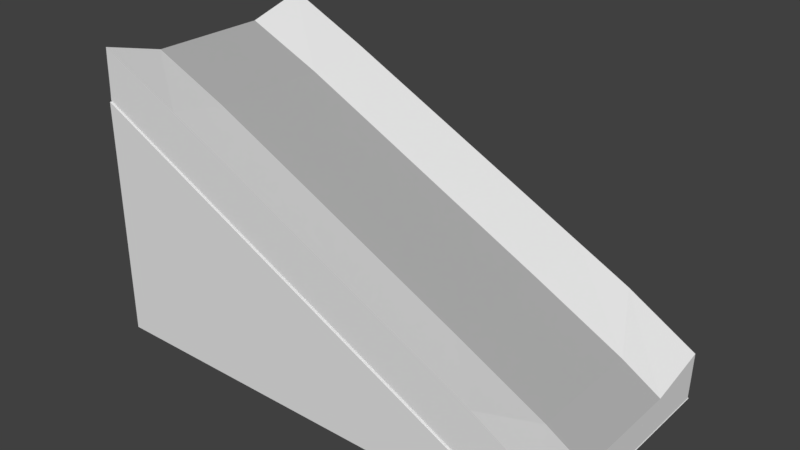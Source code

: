 # Source: ramp.blend  (saved by Blender 2.79.0; exported with 4.5.12 LTS)
import bpy
from mathutils import Matrix  # noqa: F401  (used for matrix-valued properties, if any)

bpy.ops.wm.read_factory_settings(use_empty=True)
scene = bpy.context.scene
scene.name = 'Scene'

# ---- collections
col_collection_1 = bpy.data.collections.new('Collection 1'); scene.collection.children.link(col_collection_1)

# ---- materials (node trees are filled in below, after node groups)
mat_material = bpy.data.materials.new('Material')
mat_material.alpha_threshold = 0.0
mat_material.use_transparent_shadow = False
mat_material.roughness = 0.5
mat_material.line_color = (0.0, 0.0, 0.0, 1.0)
mat_material_001 = bpy.data.materials.new('Material.001')
mat_material_001.alpha_threshold = 0.0
mat_material_001.use_transparent_shadow = False
mat_material_001.diffuse_color = (0.448, 0.448, 0.448, 1.0)
mat_material_001.roughness = 0.5

# ---- material node trees

# ---- world
world_world = bpy.data.worlds.new('World'); scene.world = world_world
world_world.color = (0.05088, 0.05088, 0.05088)
world_world.use_sun_shadow = False
world_world.sun_shadow_jitter_overblur = 0.0
world_world.cycles.sampling_method = 'MANUAL'

# ---- meshes
me_cube_002 = bpy.data.meshes.new('Cube.002')
me_cube_002.from_pydata([(-0.5, -0.2532, 0.000585), (-0.5, -0.2532, 0.5006), (-0.5, 0.2532, 0.000585), (-0.5, 0.2532, 0.5006), (0.5, -0.2532, 0.000585), (0.5, 0.2532, 0.000585)], [], [(0, 1, 3, 2), (2, 3, 5), (4, 1, 0), (2, 5, 4, 0), (5, 3, 1, 4)])
me_cube_002.use_remesh_preserve_volume = False
me_cube_002.use_remesh_preserve_attributes = False
me_cube_002.use_mirror_vertex_groups = False
me_cube_002.update()
me_cube = bpy.data.meshes.new('Cube')
me_cube.from_pydata([(-0.4999, 8.142e-05, 0.5029), (-0.498, 8.142e-05, 0.5718), (0.5006, 8.148e-05, 0.0711), (0.4993, 8.149e-05, 0.002291), (-0.02611, 8.146e-05, 0.2676), (0.5, 8.149e-05, 0.04702), (0.005175, 8.145e-05, 0.3302), (-0.4972, 8.142e-05, 0.5476), (-0.4999, -0.2499, 0.5029), (-0.4958, 0.2501, 0.6081), (0.5019, 0.2501, 0.103), (0.4993, 0.2501, 0.002291), (-0.4999, 0.2501, 0.5029), (-0.4958, -0.2499, 0.6081), (0.5019, -0.2499, 0.103), (0.4993, -0.2499, 0.002291), (-0.2498, 8.144e-05, 0.3793), (0.1975, 8.147e-05, 0.1559), (-0.02611, 0.2501, 0.2676), (-0.02611, -0.2499, 0.2676), (0.4993, 8.149e-05, 0.02465), (0.5, 0.2501, 0.04702), (0.5, -0.2499, 0.04702), (0.2288, 8.147e-05, 0.2185), (-0.2185, 8.143e-05, 0.442), (0.01858, 0.2501, 0.3571), (0.01858, -0.2499, 0.3571), (-0.4979, 8.142e-05, 0.5253), (-0.4972, 0.2501, 0.5476), (-0.4972, -0.2499, 0.5476), (-0.4979, -0.2499, 0.5253), (-0.4979, 0.2501, 0.5253), (-0.4972, 0.2501, 0.5762), (-0.2051, -0.2499, 0.4688), (-0.2051, 0.2501, 0.4688), (0.2422, 0.2501, 0.2453), (0.5, -0.2499, 0.07697), (0.5, 0.2501, 0.07697), (0.4993, 0.2501, 0.02465), (0.1975, -0.2499, 0.1559), (0.1975, 0.2501, 0.1559), (-0.2498, 0.2501, 0.3793), (-0.2498, -0.2499, 0.3793), (0.4993, -0.2499, 0.02465), (0.2422, -0.2499, 0.2453), (-0.4972, -0.2499, 0.5762), (-0.498, -0.1249, 0.5718), (0.5006, -0.1249, 0.0711), (0.4188, 8.147e-05, 0.1208), (-0.1066, 8.144e-05, 0.3861), (0.005175, -0.1249, 0.3302), (-0.498, 0.1251, 0.5718), (0.5006, 0.1251, 0.0711), (0.117, 8.146e-05, 0.2744), (-0.3303, 8.142e-05, 0.4978), (0.005175, 0.1251, 0.3302), (-0.09324, -0.2499, 0.4129), (-0.3169, -0.2499, 0.5247), (-0.2185, -0.1249, 0.442), (-0.09324, 0.2501, 0.4129), (-0.3169, 0.2501, 0.5247), (-0.2185, 0.1251, 0.442), (0.354, 0.2501, 0.1895), (0.1304, 0.2501, 0.3012), (0.2288, 0.1251, 0.2185), (0.354, -0.2499, 0.1895), (0.1304, -0.2499, 0.3012), (0.2288, -0.1249, 0.2185), (0.117, -0.1249, 0.2744), (0.4188, -0.1249, 0.1208), (0.117, 0.1251, 0.2744), (-0.3303, 0.1251, 0.4978), (-0.3303, -0.1249, 0.4978), (-0.1066, -0.1249, 0.3861), (-0.1066, 0.1251, 0.3861), (0.4188, 0.1251, 0.1208)], [(20, 3), (27, 7), (5, 20), (0, 27)], [(41, 16, 0, 12), (40, 17, 4, 18), (75, 48, 2, 52), (74, 49, 6, 55), (67, 44, 65, 69), (23, 67, 69, 48), (50, 26, 66, 68), (48, 69, 47, 2), (2, 47, 14, 15, 3), (63, 70, 64, 35), (73, 56, 26, 50), (72, 57, 33, 58), (71, 54, 24, 61), (70, 53, 23, 64), (17, 39, 19, 4), (3, 15, 39, 17), (11, 3, 17, 40), (18, 4, 16, 41), (31, 28, 32, 9, 60, 34, 41, 12), (30, 8, 42, 33, 57, 13, 45, 29), (34, 59, 25, 63, 35, 40, 18, 41), (35, 62, 10, 37, 21, 38, 11, 40), (16, 42, 8, 0), (4, 19, 42, 16), (36, 14, 65, 44, 39, 15, 43, 22), (69, 65, 14, 47), (68, 66, 44, 67), (53, 68, 67, 23), (6, 50, 68, 53), (33, 42, 19, 39, 44, 66, 26, 56), (25, 55, 70, 63), (55, 6, 53, 70), (60, 71, 61, 34), (9, 51, 71, 60), (51, 1, 54, 71), (54, 72, 58, 24), (1, 46, 72, 54), (46, 13, 57, 72), (49, 73, 50, 6), (24, 58, 73, 49), (58, 33, 56, 73), (59, 74, 55, 25), (34, 61, 74, 59), (61, 24, 49, 74), (62, 75, 52, 10), (35, 64, 75, 62), (64, 23, 48, 75), (10, 52, 2, 3, 11), (12, 0, 1, 51, 9), (46, 1, 0, 8, 13)])
me_cube.polygons.foreach_set('material_index', [0, 0, 1, 1, 0, 1, 0, 1, 0, 0, 0, 0, 1, 1, 0, 0, 0, 0, 0, 0, 0, 0, 0, 0, 0, 0, 0, 1, 1, 0, 0, 1, 0, 0, 1, 1, 1, 0, 1, 1, 0, 0, 0, 1, 0, 0, 1, 0, 0, 0])
me_cube.materials.append(mat_material)
me_cube.materials.append(mat_material_001)
me_cube.use_remesh_preserve_volume = False
me_cube.use_remesh_preserve_attributes = False
me_cube.use_mirror_vertex_groups = False
me_cube.update()

# ---- objects
ob_cube = bpy.data.objects.new('Cube', me_cube_002)
ob_cube_001 = bpy.data.objects.new('Cube.001', me_cube)

# ---- transforms, parenting, visibility, modifiers, constraints
ob_cube.location = (0.0, 0.0, 0.0)
ob_cube.lineart.crease_threshold = 0.0
ob_cube_001.location = (0.0, 0.0, 0.0)
ob_cube_001.lock_rotations_4d = False
ob_cube_001.empty_display_type = 'ARROWS'
ob_cube_001.lineart.crease_threshold = 0.0

# ---- collection membership
col_collection_1.objects.link(ob_cube)
col_collection_1.objects.link(ob_cube_001)

# ---- scene / render settings (as saved in the file)
scene.frame_start = 1; scene.frame_end = 250; scene.frame_set(1)
scene.render.engine = 'BLENDER_EEVEE_NEXT'
scene.render.resolution_percentage = 50
scene.render.dither_intensity = 0.0
scene.cycles.use_denoising = False
scene.cycles.samples = 128
scene.cycles.sampling_pattern = 'TABULATED_SOBOL'
scene.cycles.light_sampling_threshold = 0.0
scene.cycles.use_adaptive_sampling = False
scene.cycles.use_light_tree = False
scene.cycles.blur_glossy = 0.0
scene.cycles.sample_clamp_indirect = 0.0
scene.view_settings.view_transform = 'Standard'
bpy.context.view_layer.update()

# ---- added for rendering (the .blend has no active camera and no usable light): camera, sun
cam_auto = bpy.data.cameras.new('AutoCamera')
cam_auto.lens = 50.0
cam_auto.sensor_width = 36.0
cam_auto.clip_end = 1000.0
ob_auto_camera = bpy.data.objects.new('AutoCamera', cam_auto)
scene.collection.objects.link(ob_auto_camera)
ob_auto_camera.location = (1.18198, -1.41722, 1.24914)
ob_auto_camera.rotation_euler = (1.09748, -7.21219e-08, 0.694738)
scene.camera = ob_auto_camera
light_auto_sun = bpy.data.lights.new('AutoSun', 'SUN')
light_auto_sun.energy = 3.0
light_auto_sun.angle = 0.0523599
ob_auto_sun = bpy.data.objects.new('AutoSun', light_auto_sun)
scene.collection.objects.link(ob_auto_sun)
ob_auto_sun.rotation_euler = (0.872665, 0.174533, 0.523599)
bpy.context.view_layer.update()
